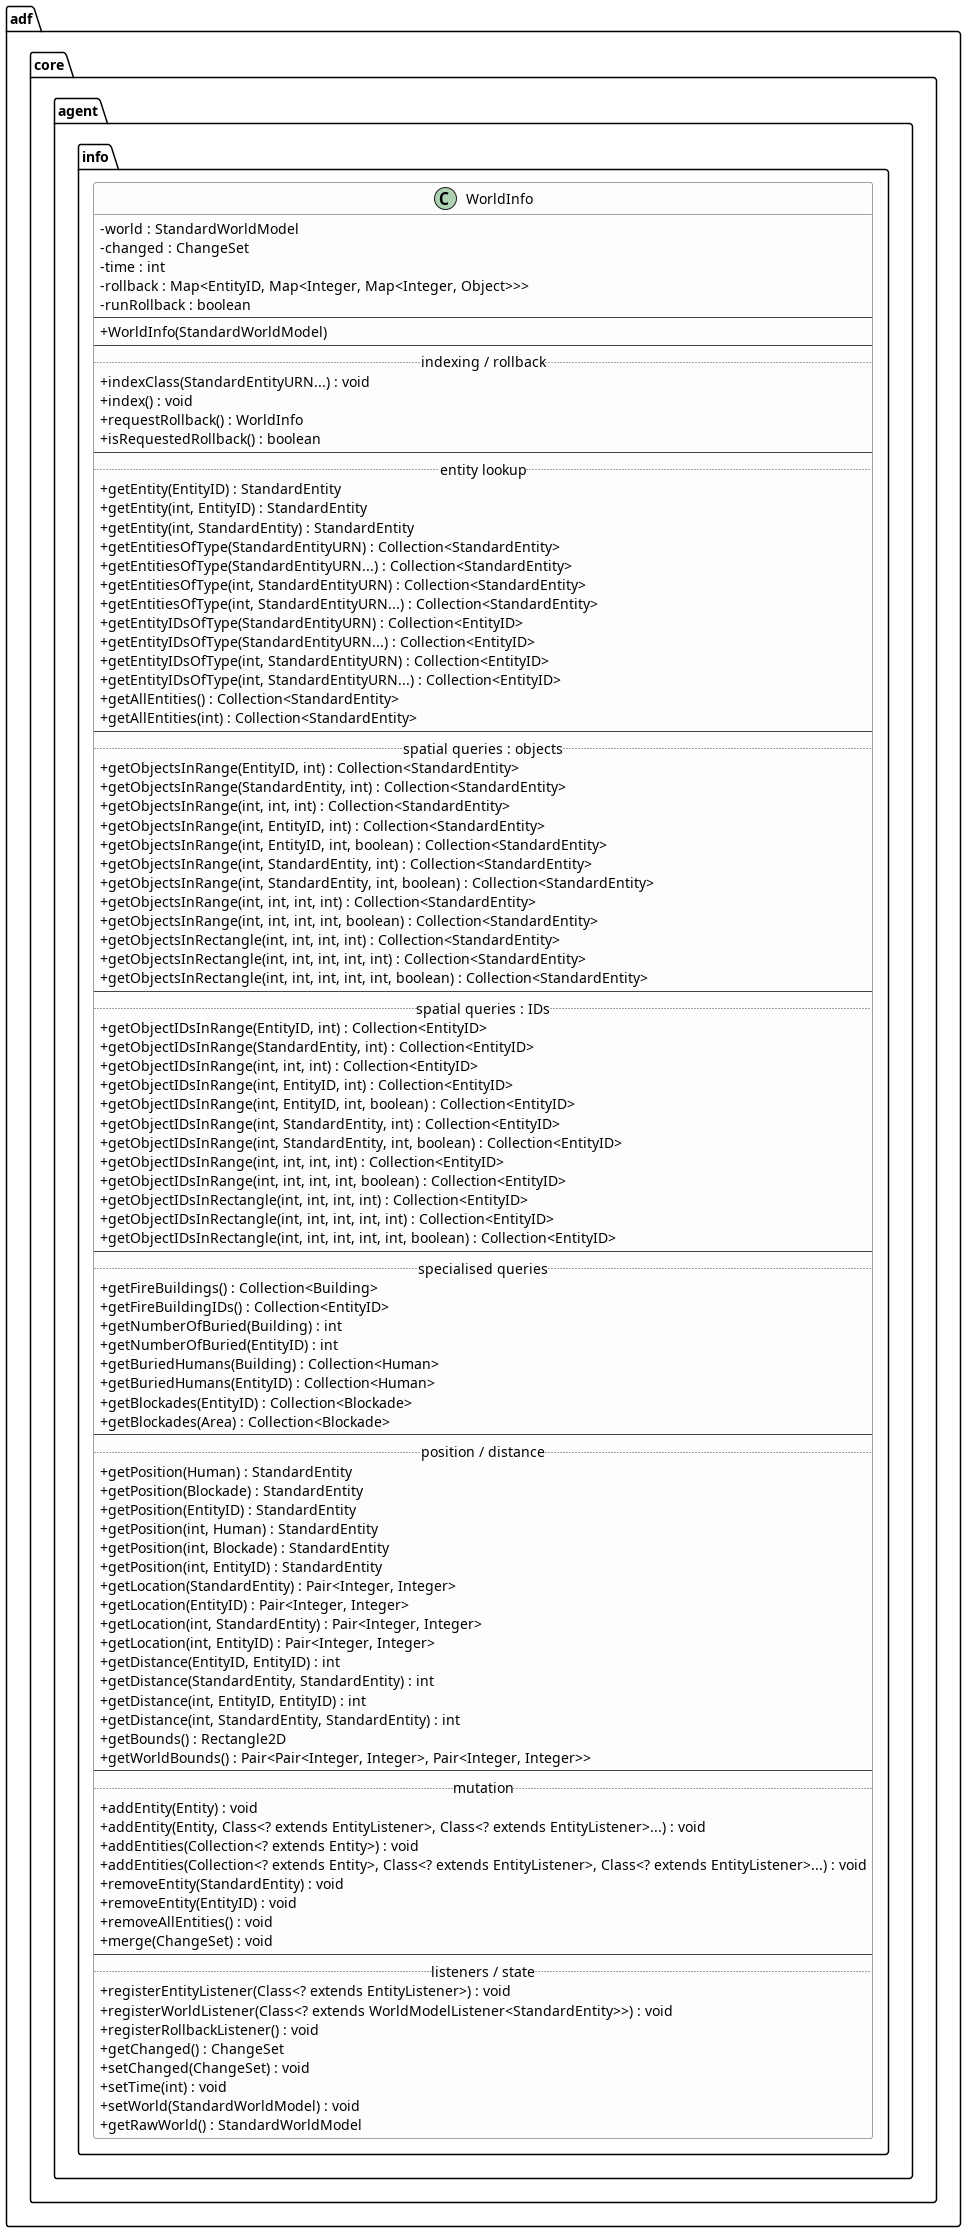

The diagram above was rendered by PlantUML. Its source (embedded in the PNG):
@startuml 02_world_info
' adf-core-java (core-docs) - adf.core.agent.info.WorldInfo
' Source: core-docs/agent/info/WorldInfo.md

skinparam classAttributeIconSize 0
skinparam ClassBackgroundColor #FDFDFD
skinparam ClassBorderColor #444444
hide empty members

package "adf.core.agent.info" {

class WorldInfo {
    - world : StandardWorldModel
    - changed : ChangeSet
    - time : int
    - rollback : Map<EntityID, Map<Integer, Map<Integer, Object>>>
    - runRollback : boolean
    --
    + WorldInfo(StandardWorldModel)
    --
    .. indexing / rollback ..
    + indexClass(StandardEntityURN...) : void
    + index() : void
    + requestRollback() : WorldInfo
    + isRequestedRollback() : boolean
    --
    .. entity lookup ..
    + getEntity(EntityID) : StandardEntity
    + getEntity(int, EntityID) : StandardEntity
    + getEntity(int, StandardEntity) : StandardEntity
    + getEntitiesOfType(StandardEntityURN) : Collection<StandardEntity>
    + getEntitiesOfType(StandardEntityURN...) : Collection<StandardEntity>
    + getEntitiesOfType(int, StandardEntityURN) : Collection<StandardEntity>
    + getEntitiesOfType(int, StandardEntityURN...) : Collection<StandardEntity>
    + getEntityIDsOfType(StandardEntityURN) : Collection<EntityID>
    + getEntityIDsOfType(StandardEntityURN...) : Collection<EntityID>
    + getEntityIDsOfType(int, StandardEntityURN) : Collection<EntityID>
    + getEntityIDsOfType(int, StandardEntityURN...) : Collection<EntityID>
    + getAllEntities() : Collection<StandardEntity>
    + getAllEntities(int) : Collection<StandardEntity>
    --
    .. spatial queries : objects ..
    + getObjectsInRange(EntityID, int) : Collection<StandardEntity>
    + getObjectsInRange(StandardEntity, int) : Collection<StandardEntity>
    + getObjectsInRange(int, int, int) : Collection<StandardEntity>
    + getObjectsInRange(int, EntityID, int) : Collection<StandardEntity>
    + getObjectsInRange(int, EntityID, int, boolean) : Collection<StandardEntity>
    + getObjectsInRange(int, StandardEntity, int) : Collection<StandardEntity>
    + getObjectsInRange(int, StandardEntity, int, boolean) : Collection<StandardEntity>
    + getObjectsInRange(int, int, int, int) : Collection<StandardEntity>
    + getObjectsInRange(int, int, int, int, boolean) : Collection<StandardEntity>
    + getObjectsInRectangle(int, int, int, int) : Collection<StandardEntity>
    + getObjectsInRectangle(int, int, int, int, int) : Collection<StandardEntity>
    + getObjectsInRectangle(int, int, int, int, int, boolean) : Collection<StandardEntity>
    --
    .. spatial queries : IDs ..
    + getObjectIDsInRange(EntityID, int) : Collection<EntityID>
    + getObjectIDsInRange(StandardEntity, int) : Collection<EntityID>
    + getObjectIDsInRange(int, int, int) : Collection<EntityID>
    + getObjectIDsInRange(int, EntityID, int) : Collection<EntityID>
    + getObjectIDsInRange(int, EntityID, int, boolean) : Collection<EntityID>
    + getObjectIDsInRange(int, StandardEntity, int) : Collection<EntityID>
    + getObjectIDsInRange(int, StandardEntity, int, boolean) : Collection<EntityID>
    + getObjectIDsInRange(int, int, int, int) : Collection<EntityID>
    + getObjectIDsInRange(int, int, int, int, boolean) : Collection<EntityID>
    + getObjectIDsInRectangle(int, int, int, int) : Collection<EntityID>
    + getObjectIDsInRectangle(int, int, int, int, int) : Collection<EntityID>
    + getObjectIDsInRectangle(int, int, int, int, int, boolean) : Collection<EntityID>
    --
    .. specialised queries ..
    + getFireBuildings() : Collection<Building>
    + getFireBuildingIDs() : Collection<EntityID>
    + getNumberOfBuried(Building) : int
    + getNumberOfBuried(EntityID) : int
    + getBuriedHumans(Building) : Collection<Human>
    + getBuriedHumans(EntityID) : Collection<Human>
    + getBlockades(EntityID) : Collection<Blockade>
    + getBlockades(Area) : Collection<Blockade>
    --
    .. position / distance ..
    + getPosition(Human) : StandardEntity
    + getPosition(Blockade) : StandardEntity
    + getPosition(EntityID) : StandardEntity
    + getPosition(int, Human) : StandardEntity
    + getPosition(int, Blockade) : StandardEntity
    + getPosition(int, EntityID) : StandardEntity
    + getLocation(StandardEntity) : Pair<Integer, Integer>
    + getLocation(EntityID) : Pair<Integer, Integer>
    + getLocation(int, StandardEntity) : Pair<Integer, Integer>
    + getLocation(int, EntityID) : Pair<Integer, Integer>
    + getDistance(EntityID, EntityID) : int
    + getDistance(StandardEntity, StandardEntity) : int
    + getDistance(int, EntityID, EntityID) : int
    + getDistance(int, StandardEntity, StandardEntity) : int
    + getBounds() : Rectangle2D
    + getWorldBounds() : Pair<Pair<Integer, Integer>, Pair<Integer, Integer>>
    --
    .. mutation ..
    + addEntity(Entity) : void
    + addEntity(Entity, Class<? extends EntityListener>, Class<? extends EntityListener>...) : void
    + addEntities(Collection<? extends Entity>) : void
    + addEntities(Collection<? extends Entity>, Class<? extends EntityListener>, Class<? extends EntityListener>...) : void
    + removeEntity(StandardEntity) : void
    + removeEntity(EntityID) : void
    + removeAllEntities() : void
    + merge(ChangeSet) : void
    --
    .. listeners / state ..
    + registerEntityListener(Class<? extends EntityListener>) : void
    + registerWorldListener(Class<? extends WorldModelListener<StandardEntity>>) : void
    + registerRollbackListener() : void
    + getChanged() : ChangeSet
    + setChanged(ChangeSet) : void
    + setTime(int) : void
    + setWorld(StandardWorldModel) : void
    + getRawWorld() : StandardWorldModel
}

}

@enduml